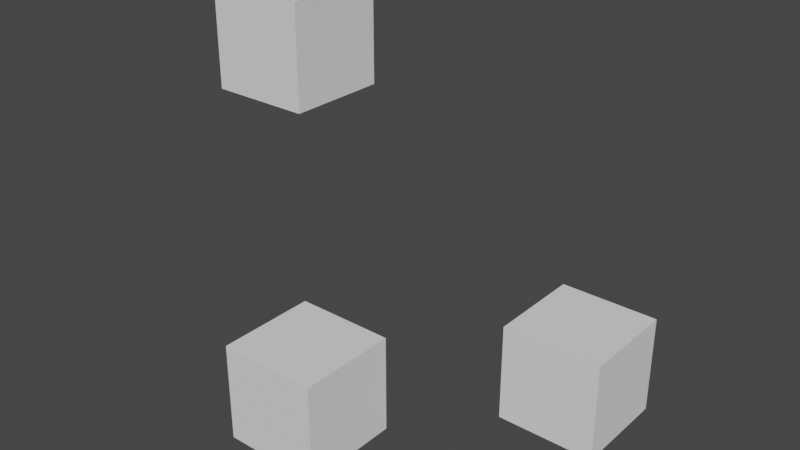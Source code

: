 # Source: Simple.blend  (saved by Blender 2.92.15; exported with 4.5.12 LTS)
import bpy
from mathutils import Matrix  # noqa: F401  (used for matrix-valued properties, if any)

bpy.ops.wm.read_factory_settings(use_empty=True)
scene = bpy.context.scene
scene.name = 'Scene'

# ---- collections
col_collection = bpy.data.collections.new('Collection'); scene.collection.children.link(col_collection)
col_rigidbodybones = bpy.data.collections.new('RigidBodyBones'); scene.collection.children.link(col_rigidbodybones)
col_rigidbodybones.hide_render = True
col_armature__container = bpy.data.collections.new('Armature [Container]'); col_rigidbodybones.children.link(col_armature__container)
col_armature__container.hide_render = True
col_armature__passives = bpy.data.collections.new('Armature [Passives]'); col_armature__container.children.link(col_armature__passives)
col_armature__passives.hide_render = True
col_armature__origins = bpy.data.collections.new('Armature [Origins]'); col_armature__container.children.link(col_armature__origins)
col_armature__origins.hide_render = True
col_armature__joints = bpy.data.collections.new('Armature [Joints]'); col_armature__container.children.link(col_armature__joints)
col_armature__joints.hide_render = True
col_armature__actives = bpy.data.collections.new('Armature [Actives]'); col_armature__container.children.link(col_armature__actives)
col_armature__actives.hide_render = True

# ---- world
world_world = bpy.data.worlds.new('World'); scene.world = world_world
world_world.use_nodes = True; world_world.node_tree.nodes.clear()
_N = world_world.node_tree.nodes; _L = world_world.node_tree.links
n0 = _N.new('ShaderNodeOutputWorld'); n0.name = 'World Output'; n0.location = (300, 300)
n1 = _N.new('ShaderNodeBackground'); n1.name = 'Background'; n1.location = (10, 300)
n1.inputs[0].default_value = (0.05088, 0.05088, 0.05088, 1.0)
_L.new(n1.outputs[0], n0.inputs[0])
n0.is_active_output = True
world_world.color = (0.05088, 0.05088, 0.05088)
world_world.use_sun_shadow = False
world_world.sun_shadow_jitter_overblur = 0.0

# ---- meshes
me_cube = bpy.data.meshes.new('Cube')
me_cube.from_pydata([(-0.1264, -0.1264, -0.1264), (-0.1264, -0.1264, 0.1264), (-0.1264, 0.1264, -0.1264), (-0.1264, 0.1264, 0.1264), (0.1264, -0.1264, -0.1264), (0.1264, -0.1264, 0.1264), (0.1264, 0.1264, -0.1264), (0.1264, 0.1264, 0.1264)], [], [(0, 1, 3, 2), (2, 3, 7, 6), (6, 7, 5, 4), (4, 5, 1, 0), (2, 6, 4, 0), (7, 3, 1, 5)])
_uv = me_cube.uv_layers.new(name='UVMap')
_uv.uv.foreach_set('vector', [0.375, 0.0, 0.625, 0.0, 0.625, 0.25, 0.375, 0.25, 0.375, 0.25, 0.625, 0.25, 0.625, 0.5, 0.375, 0.5, 0.375, 0.5, 0.625, 0.5, 0.625, 0.75, 0.375, 0.75, 0.375, 0.75, 0.625, 0.75, 0.625, 1.0, 0.375, 1.0, 0.125, 0.5, 0.375, 0.5, 0.375, 0.75, 0.125, 0.75, 0.625, 0.5, 0.875, 0.5, 0.875, 0.75, 0.625, 0.75])
me_cube.use_remesh_fix_poles = True
me_cube.use_remesh_preserve_attributes = False
me_cube.use_mirror_vertex_groups = False
me_cube.update()
me_cube_001 = bpy.data.meshes.new('Cube.001')
me_cube_001.from_pydata([(-0.1264, -0.1264, -0.1264), (-0.1264, -0.1264, 0.1264), (-0.1264, 0.1264, -0.1264), (-0.1264, 0.1264, 0.1264), (0.1264, -0.1264, -0.1264), (0.1264, -0.1264, 0.1264), (0.1264, 0.1264, -0.1264), (0.1264, 0.1264, 0.1264)], [], [(0, 1, 3, 2), (2, 3, 7, 6), (6, 7, 5, 4), (4, 5, 1, 0), (2, 6, 4, 0), (7, 3, 1, 5)])
_uv = me_cube_001.uv_layers.new(name='UVMap')
_uv.uv.foreach_set('vector', [0.375, 0.0, 0.625, 0.0, 0.625, 0.25, 0.375, 0.25, 0.375, 0.25, 0.625, 0.25, 0.625, 0.5, 0.375, 0.5, 0.375, 0.5, 0.625, 0.5, 0.625, 0.75, 0.375, 0.75, 0.375, 0.75, 0.625, 0.75, 0.625, 1.0, 0.375, 1.0, 0.125, 0.5, 0.375, 0.5, 0.375, 0.75, 0.125, 0.75, 0.625, 0.5, 0.875, 0.5, 0.875, 0.75, 0.625, 0.75])
me_cube_001.use_remesh_fix_poles = True
me_cube_001.use_remesh_preserve_attributes = False
me_cube_001.use_mirror_vertex_groups = False
me_cube_001.update()
me_cube_002 = bpy.data.meshes.new('Cube.002')
me_cube_002.from_pydata([(-0.1264, -0.1264, -0.1264), (-0.1264, -0.1264, 0.1264), (-0.1264, 0.1264, -0.1264), (-0.1264, 0.1264, 0.1264), (0.1264, -0.1264, -0.1264), (0.1264, -0.1264, 0.1264), (0.1264, 0.1264, -0.1264), (0.1264, 0.1264, 0.1264)], [], [(0, 1, 3, 2), (2, 3, 7, 6), (6, 7, 5, 4), (4, 5, 1, 0), (2, 6, 4, 0), (7, 3, 1, 5)])
_uv = me_cube_002.uv_layers.new(name='UVMap')
_uv.uv.foreach_set('vector', [0.375, 0.0, 0.625, 0.0, 0.625, 0.25, 0.375, 0.25, 0.375, 0.25, 0.625, 0.25, 0.625, 0.5, 0.375, 0.5, 0.375, 0.5, 0.625, 0.5, 0.625, 0.75, 0.375, 0.75, 0.375, 0.75, 0.625, 0.75, 0.625, 1.0, 0.375, 1.0, 0.125, 0.5, 0.375, 0.5, 0.375, 0.75, 0.125, 0.75, 0.625, 0.5, 0.875, 0.5, 0.875, 0.75, 0.625, 0.75])
me_cube_002.use_remesh_fix_poles = True
me_cube_002.use_remesh_preserve_attributes = False
me_cube_002.use_mirror_vertex_groups = False
me_cube_002.update()
me_bone__passive = bpy.data.meshes.new('Bone [Passive]')
me_bone__passive.from_pydata([(-0.1155, 0.1155, -0.5776), (-0.1155, 0.1155, 0.5776), (-0.1155, -0.1155, -0.5776), (-0.1155, -0.1155, 0.5776), (0.1155, 0.1155, -0.5776), (0.1155, 0.1155, 0.5776), (0.1155, -0.1155, -0.5776), (0.1155, -0.1155, 0.5776)], [], [(0, 1, 3, 2), (2, 3, 7, 6), (6, 7, 5, 4), (4, 5, 1, 0), (2, 6, 4, 0), (7, 3, 1, 5)])
me_bone__passive.use_remesh_fix_poles = True
me_bone__passive.use_remesh_preserve_attributes = False
me_bone__passive.use_mirror_vertex_groups = False
me_bone__passive.update()
me_bone_001__passive = bpy.data.meshes.new('Bone.001 [Passive]')
me_bone_001__passive.from_pydata([(-0.1052, 0.1052, -0.5261), (-0.1052, 0.1052, 0.5261), (-0.1052, -0.1052, -0.5261), (-0.1052, -0.1052, 0.5261), (0.1052, 0.1052, -0.5261), (0.1052, 0.1052, 0.5261), (0.1052, -0.1052, -0.5261), (0.1052, -0.1052, 0.5261)], [], [(0, 1, 3, 2), (2, 3, 7, 6), (6, 7, 5, 4), (4, 5, 1, 0), (2, 6, 4, 0), (7, 3, 1, 5)])
me_bone_001__passive.use_remesh_fix_poles = True
me_bone_001__passive.use_remesh_preserve_attributes = False
me_bone_001__passive.use_mirror_vertex_groups = False
me_bone_001__passive.update()
me_bone_002__active = bpy.data.meshes.new('Bone.002 [Active]')
me_bone_002__active.from_pydata([(-0.1117, 0.1117, -0.5585), (-0.1117, 0.1117, 0.5585), (-0.1117, -0.1117, -0.5585), (-0.1117, -0.1117, 0.5585), (0.1117, 0.1117, -0.5585), (0.1117, 0.1117, 0.5585), (0.1117, -0.1117, -0.5585), (0.1117, -0.1117, 0.5585)], [], [(0, 1, 3, 2), (2, 3, 7, 6), (6, 7, 5, 4), (4, 5, 1, 0), (2, 6, 4, 0), (7, 3, 1, 5)])
me_bone_002__active.use_remesh_fix_poles = True
me_bone_002__active.use_remesh_preserve_attributes = False
me_bone_002__active.use_mirror_vertex_groups = False
me_bone_002__active.update()
me_bone_003__active = bpy.data.meshes.new('Bone.003 [Active]')
me_bone_003__active.from_pydata([(-0.1313, 0.1313, -0.6563), (-0.1313, 0.1313, 0.6563), (-0.1313, -0.1313, -0.6563), (-0.1313, -0.1313, 0.6563), (0.1313, 0.1313, -0.6563), (0.1313, 0.1313, 0.6563), (0.1313, -0.1313, -0.6563), (0.1313, -0.1313, 0.6563)], [], [(0, 1, 3, 2), (2, 3, 7, 6), (6, 7, 5, 4), (4, 5, 1, 0), (2, 6, 4, 0), (7, 3, 1, 5)])
me_bone_003__active.use_remesh_fix_poles = True
me_bone_003__active.use_remesh_preserve_attributes = False
me_bone_003__active.use_mirror_vertex_groups = False
me_bone_003__active.update()
me_bone_004__active = bpy.data.meshes.new('Bone.004 [Active]')
me_bone_004__active.from_pydata([(-0.1227, 0.1227, -0.6134), (-0.1227, 0.1227, 0.6134), (-0.1227, -0.1227, -0.6134), (-0.1227, -0.1227, 0.6134), (0.1227, 0.1227, -0.6134), (0.1227, 0.1227, 0.6134), (0.1227, -0.1227, -0.6134), (0.1227, -0.1227, 0.6134)], [], [(0, 1, 3, 2), (2, 3, 7, 6), (6, 7, 5, 4), (4, 5, 1, 0), (2, 6, 4, 0), (7, 3, 1, 5)])
me_bone_004__active.use_remesh_fix_poles = True
me_bone_004__active.use_remesh_preserve_attributes = False
me_bone_004__active.use_mirror_vertex_groups = False
me_bone_004__active.update()
arm_armature = bpy.data.armatures.new('Armature')  # bones are not reproduced

# ---- objects
ob_armature = bpy.data.objects.new('Armature', arm_armature)
ob_cube = bpy.data.objects.new('Cube', me_cube)
ob_cube_001 = bpy.data.objects.new('Cube.001', me_cube_001)
ob_cube_002 = bpy.data.objects.new('Cube.002', me_cube_002)
ob_bone__passive = bpy.data.objects.new('Bone [Passive]', me_bone__passive)
ob_bone_001__passive = bpy.data.objects.new('Bone.001 [Passive]', me_bone_001__passive)
ob_bone__origin = bpy.data.objects.new('Bone [Origin]', None)
ob_bone_001__origin = bpy.data.objects.new('Bone.001 [Origin]', None)
ob_bone_002__origin = bpy.data.objects.new('Bone.002 [Origin]', None)
ob_bone_003__origin = bpy.data.objects.new('Bone.003 [Origin]', None)
ob_bone_004__origin = bpy.data.objects.new('Bone.004 [Origin]', None)
ob_bone_002__head = bpy.data.objects.new('Bone.002 [Head]', None)
ob_bone_001__head = bpy.data.objects.new('Bone.001 [Head]', None)
ob_bone__head = bpy.data.objects.new('Bone [Head]', None)
ob_bone_003__head = bpy.data.objects.new('Bone.003 [Head]', None)
ob_bone_004__head = bpy.data.objects.new('Bone.004 [Head]', None)
ob_bone_002__active = bpy.data.objects.new('Bone.002 [Active]', me_bone_002__active)
ob_bone_003__active = bpy.data.objects.new('Bone.003 [Active]', me_bone_003__active)
ob_bone_004__active = bpy.data.objects.new('Bone.004 [Active]', me_bone_004__active)

# ---- transforms, parenting, visibility, modifiers, constraints
ob_armature.location = (0.0, 0.0, 0.0)
ob_armature.lineart.crease_threshold = 0.0
ob_cube.location = (-0.2516, 1.211, 0.9434)
ob_cube.lineart.crease_threshold = 0.0
ob_cube_001.location = (0.01431, 0.9372, 0.2231)
ob_cube_001.lineart.crease_threshold = 0.0
ob_cube_002.location = (0.4504, 1.39, 0.2297)
ob_cube_002.lineart.crease_threshold = 0.0
ob_bone__passive.parent = ob_armature
ob_bone__passive.location = (0.0, -0.5776, 0.0)
ob_bone__passive.rotation_euler = (1.571, -0.0, 0.0)
ob_bone__passive.hide_render = True
ob_bone__passive.display_type = 'BOUNDS'
ob_bone__passive.show_bounds = True
ob_bone__passive.show_in_front = True
ob_bone__passive.display.show_shadows = False
ob_bone__passive.lineart.crease_threshold = 0.0
ob_bone_001__passive.parent = ob_armature
ob_bone_001__passive.location = (0.0, -0.5261, 0.0)
ob_bone_001__passive.rotation_euler = (1.571, -0.0, 0.0)
ob_bone_001__passive.hide_render = True
ob_bone_001__passive.display_type = 'BOUNDS'
ob_bone_001__passive.show_bounds = True
ob_bone_001__passive.show_in_front = True
ob_bone_001__passive.display.show_shadows = False
ob_bone_001__passive.lineart.crease_threshold = 0.0
ob_bone__origin.parent = ob_bone__passive
ob_bone__origin.location = (0.0, 0.0, 0.0)
ob_bone__origin.rotation_euler = (-1.571, 0.0, 0.0)
ob_bone__origin.empty_display_type = 'ARROWS'
ob_bone__origin.empty_display_size = 0.05776
ob_bone__origin.hide_render = True
ob_bone__origin.show_in_front = True
ob_bone__origin.display.show_shadows = False
ob_bone__origin.lineart.crease_threshold = 0.0
ob_bone_001__origin.parent = ob_bone_001__passive
ob_bone_001__origin.location = (0.0, 0.0, 0.0)
ob_bone_001__origin.rotation_euler = (-1.571, 0.0, 0.0)
ob_bone_001__origin.empty_display_type = 'ARROWS'
ob_bone_001__origin.empty_display_size = 0.05261
ob_bone_001__origin.hide_render = True
ob_bone_001__origin.show_in_front = True
ob_bone_001__origin.display.show_shadows = False
ob_bone_001__origin.lineart.crease_threshold = 0.0
ob_bone_002__origin.parent = ob_bone_002__active
ob_bone_002__origin.location = (0.0, 0.0, 0.0)
ob_bone_002__origin.rotation_euler = (-1.571, 0.0, 0.0)
ob_bone_002__origin.empty_display_type = 'ARROWS'
ob_bone_002__origin.empty_display_size = 0.05585
ob_bone_002__origin.hide_render = True
ob_bone_002__origin.show_in_front = True
ob_bone_002__origin.display.show_shadows = False
ob_bone_002__origin.lineart.crease_threshold = 0.0
ob_bone_003__origin.parent = ob_bone_003__active
ob_bone_003__origin.location = (0.0, 0.0, 0.0)
ob_bone_003__origin.rotation_euler = (-1.571, 0.0, 0.0)
ob_bone_003__origin.empty_display_type = 'ARROWS'
ob_bone_003__origin.empty_display_size = 0.06563
ob_bone_003__origin.hide_render = True
ob_bone_003__origin.show_in_front = True
ob_bone_003__origin.display.show_shadows = False
ob_bone_003__origin.lineart.crease_threshold = 0.0
ob_bone_004__origin.parent = ob_bone_004__active
ob_bone_004__origin.location = (0.0, 0.0, 0.0)
ob_bone_004__origin.rotation_euler = (-1.571, 0.0, 0.0)
ob_bone_004__origin.empty_display_type = 'ARROWS'
ob_bone_004__origin.empty_display_size = 0.06134
ob_bone_004__origin.hide_render = True
ob_bone_004__origin.show_in_front = True
ob_bone_004__origin.display.show_shadows = False
ob_bone_004__origin.lineart.crease_threshold = 0.0
ob_bone_002__head.parent = ob_bone_001__head
ob_bone_002__head.location = (3.87e-08, 1.052, 2.925e-08)
ob_bone_002__head.rotation_mode = 'QUATERNION'
ob_bone_002__head.rotation_quaternion = (0.8345, -0.5316, 0.1324, 0.05855)
ob_bone_002__head.empty_display_size = 0.0001
ob_bone_002__head.hide_viewport = True
ob_bone_002__head.hide_render = True
ob_bone_002__head.lineart.crease_threshold = 0.0
ob_bone_001__head.parent = ob_bone__head
ob_bone_001__head.location = (1.49e-08, 1.155, -4.441e-15)
ob_bone_001__head.rotation_mode = 'QUATERNION'
ob_bone_001__head.rotation_quaternion = (0.9755, -0.2001, 0.04184, -0.08098)
ob_bone_001__head.empty_display_size = 0.0001
ob_bone_001__head.hide_viewport = True
ob_bone_001__head.hide_render = True
ob_bone_001__head.lineart.crease_threshold = 0.0
ob_bone__head.parent = ob_armature
ob_bone__head.location = (0.5542, 0.0, 0.1155)
ob_bone__head.rotation_mode = 'QUATERNION'
ob_bone__head.rotation_quaternion = (0.6972, 0.6972, -0.1181, 0.1181)
ob_bone__head.empty_display_size = 0.0001
ob_bone__head.hide_viewport = True
ob_bone__head.hide_render = True
ob_bone__head.lineart.crease_threshold = 0.0
ob_bone_003__head.parent = ob_bone_002__head
ob_bone_003__head.location = (1.315e-08, 1.117, 4.611e-08)
ob_bone_003__head.rotation_mode = 'QUATERNION'
ob_bone_003__head.rotation_quaternion = (0.9279, -0.3482, 0.05931, -0.1197)
ob_bone_003__head.empty_display_size = 0.0001
ob_bone_003__head.hide_viewport = True
ob_bone_003__head.hide_render = True
ob_bone_003__head.lineart.crease_threshold = 0.0
ob_bone_004__head.parent = ob_bone_003__head
ob_bone_004__head.location = (-2.98e-08, 1.313, 4.356e-07)
ob_bone_004__head.rotation_mode = 'QUATERNION'
ob_bone_004__head.rotation_quaternion = (0.9513, -0.2165, -0.04465, -0.2146)
ob_bone_004__head.empty_display_size = 0.0001
ob_bone_004__head.hide_viewport = True
ob_bone_004__head.hide_render = True
ob_bone_004__head.lineart.crease_threshold = 0.0
ob_bone_002__active.parent = ob_armature
ob_bone_002__active.location = (0.0, -0.5585, 0.0)
ob_bone_002__active.rotation_euler = (1.571, -0.0, 0.0)
ob_bone_002__active.hide_render = True
ob_bone_002__active.display_type = 'BOUNDS'
ob_bone_002__active.show_bounds = True
ob_bone_002__active.show_in_front = True
ob_bone_002__active.display.show_shadows = False
ob_bone_002__active.lineart.crease_threshold = 0.0
ob_bone_003__active.parent = ob_armature
ob_bone_003__active.location = (0.0, -0.6563, 0.0)
ob_bone_003__active.rotation_euler = (1.571, -0.0, 0.0)
ob_bone_003__active.hide_render = True
ob_bone_003__active.display_type = 'BOUNDS'
ob_bone_003__active.show_bounds = True
ob_bone_003__active.show_in_front = True
ob_bone_003__active.display.show_shadows = False
ob_bone_003__active.lineart.crease_threshold = 0.0
ob_bone_004__active.parent = ob_armature
ob_bone_004__active.location = (0.0, -0.6134, 0.0)
ob_bone_004__active.rotation_euler = (1.571, -0.0, 0.0)
ob_bone_004__active.hide_render = True
ob_bone_004__active.display_type = 'BOUNDS'
ob_bone_004__active.show_bounds = True
ob_bone_004__active.show_in_front = True
ob_bone_004__active.display.show_shadows = False
ob_bone_004__active.lineart.crease_threshold = 0.0

# ---- collection membership
col_collection.objects.link(ob_armature)
col_collection.objects.link(ob_cube)
col_collection.objects.link(ob_cube_001)
col_collection.objects.link(ob_cube_002)
col_armature__passives.objects.link(ob_bone__passive)
col_armature__passives.objects.link(ob_bone_001__passive)
col_armature__origins.objects.link(ob_bone__origin)
col_armature__origins.objects.link(ob_bone_001__origin)
col_armature__origins.objects.link(ob_bone_002__origin)
col_armature__origins.objects.link(ob_bone_003__origin)
col_armature__origins.objects.link(ob_bone_004__origin)
col_armature__joints.objects.link(ob_bone_002__head)
col_armature__joints.objects.link(ob_bone_001__head)
col_armature__joints.objects.link(ob_bone__head)
col_armature__joints.objects.link(ob_bone_003__head)
col_armature__joints.objects.link(ob_bone_004__head)
col_armature__actives.objects.link(ob_bone_002__active)
col_armature__actives.objects.link(ob_bone_003__active)
col_armature__actives.objects.link(ob_bone_004__active)

# ---- scene / render settings (as saved in the file)
scene.frame_start = 1; scene.frame_end = 250; scene.frame_set(1)
scene.render.engine = 'BLENDER_EEVEE_NEXT'
scene.render.image_settings.file_format = 'FFMPEG'
scene.render.image_settings.color_mode = 'RGB'
scene.render.image_settings.compression = 100
scene.render.resolution_x = 1280
scene.render.resolution_y = 720
scene.cycles.use_denoising = False
scene.cycles.samples = 128
scene.cycles.sampling_pattern = 'TABULATED_SOBOL'
scene.cycles.use_adaptive_sampling = False
scene.cycles.use_light_tree = False
scene.view_settings.view_transform = 'Filmic'
bpy.context.view_layer.update()

# ---- added for rendering (the .blend has no active camera and no usable light): camera, sun
cam_auto = bpy.data.cameras.new('AutoCamera')
cam_auto.lens = 50.0
cam_auto.sensor_width = 36.0
cam_auto.clip_end = 1000.0
ob_auto_camera = bpy.data.objects.new('AutoCamera', cam_auto)
scene.collection.objects.link(ob_auto_camera)
ob_auto_camera.location = (1.51974, -0.540854, 1.71955)
ob_auto_camera.rotation_euler = (1.09748, -7.21219e-08, 0.694738)
scene.camera = ob_auto_camera
light_auto_sun = bpy.data.lights.new('AutoSun', 'SUN')
light_auto_sun.energy = 3.0
light_auto_sun.angle = 0.0523599
ob_auto_sun = bpy.data.objects.new('AutoSun', light_auto_sun)
scene.collection.objects.link(ob_auto_sun)
ob_auto_sun.rotation_euler = (0.872665, 0.174533, 0.523599)
bpy.context.view_layer.update()
